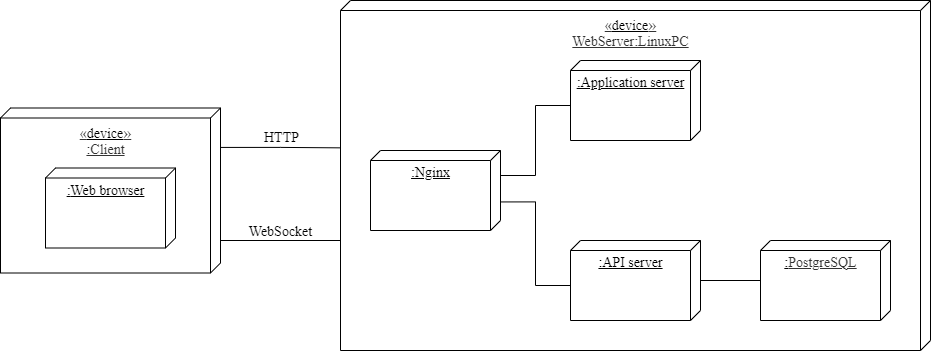

The diagram above was exported from draw.io. Its source (the exported page's mxGraphModel, read from the mxfile embedded in the PNG):
<mxGraphModel dx="1422" dy="789" grid="1" gridSize="10" guides="1" tooltips="1" connect="1" arrows="1" fold="1" page="1" pageScale="1" pageWidth="1100" pageHeight="850" background="none" math="0" shadow="0">
  <root>
    <mxCell id="0" />
    <mxCell id="1" parent="0" />
    <mxCell id="hqv2mcZFoI17hjJzgC3b-7" value="&lt;font style=&quot;font-size: 14px&quot;&gt;&lt;span style=&quot;color: rgb(51 , 51 , 51) ; background-color: rgb(255 , 255 , 255)&quot;&gt;&lt;font face=&quot;Times New Roman&quot;&gt;«&lt;/font&gt;&lt;/span&gt;&lt;font face=&quot;Times New Roman&quot;&gt;device&lt;/font&gt;&lt;/font&gt;&lt;span style=&quot;color: rgb(51 , 51 , 51) ; background-color: rgb(255 , 255 , 255)&quot;&gt;&lt;font face=&quot;Times New Roman&quot;&gt;&lt;font&gt;&lt;font size=&quot;3&quot;&gt;»&lt;br&gt;&lt;/font&gt;&lt;span style=&quot;font-size: 14px&quot;&gt;WebServer:LinuxPC&lt;/span&gt;&lt;/font&gt;&lt;br&gt;&lt;/font&gt;&lt;/span&gt;" style="verticalAlign=top;align=center;spacingTop=8;spacingLeft=2;spacingRight=12;shape=cube;size=10;direction=south;fontStyle=4;html=1;rounded=0;shadow=0;comic=0;labelBackgroundColor=none;strokeWidth=1;fontFamily=Verdana;fontSize=12" parent="1" vertex="1">
      <mxGeometry x="350" y="350" width="590" height="350" as="geometry" />
    </mxCell>
    <mxCell id="39150e848f15840c-1" value="&lt;font style=&quot;font-size: 14px&quot; face=&quot;Times New Roman&quot;&gt;:Nginx&lt;/font&gt;" style="verticalAlign=top;align=center;spacingTop=8;spacingLeft=2;spacingRight=12;shape=cube;size=10;direction=south;fontStyle=4;html=1;rounded=0;shadow=0;comic=0;labelBackgroundColor=none;strokeWidth=1;fontFamily=Verdana;fontSize=12" parent="1" vertex="1">
      <mxGeometry x="380" y="500" width="130" height="80" as="geometry" />
    </mxCell>
    <mxCell id="hqv2mcZFoI17hjJzgC3b-1" value="&lt;font style=&quot;font-size: 14px&quot; face=&quot;Times New Roman&quot;&gt;:Application server&lt;/font&gt;" style="verticalAlign=top;align=center;spacingTop=8;spacingLeft=2;spacingRight=12;shape=cube;size=10;direction=south;fontStyle=4;html=1;rounded=0;shadow=0;comic=0;labelBackgroundColor=none;strokeWidth=1;fontFamily=Verdana;fontSize=12" parent="1" vertex="1">
      <mxGeometry x="580" y="410" width="130" height="80" as="geometry" />
    </mxCell>
    <mxCell id="hqv2mcZFoI17hjJzgC3b-2" value="&lt;font style=&quot;font-size: 14px&quot; face=&quot;Times New Roman&quot;&gt;:API server&lt;/font&gt;" style="verticalAlign=top;align=center;spacingTop=8;spacingLeft=2;spacingRight=12;shape=cube;size=10;direction=south;fontStyle=4;html=1;rounded=0;shadow=0;comic=0;labelBackgroundColor=none;strokeWidth=1;fontFamily=Verdana;fontSize=12" parent="1" vertex="1">
      <mxGeometry x="580" y="590" width="130" height="80" as="geometry" />
    </mxCell>
    <mxCell id="hqv2mcZFoI17hjJzgC3b-5" style="edgeStyle=orthogonalEdgeStyle;rounded=0;orthogonalLoop=1;jettySize=auto;html=1;entryX=0;entryY=0;entryDx=45;entryDy=130;entryPerimeter=0;strokeWidth=1;endArrow=none;endFill=0;" parent="1" target="hqv2mcZFoI17hjJzgC3b-1" edge="1">
      <mxGeometry relative="1" as="geometry">
        <mxPoint x="510" y="525" as="sourcePoint" />
      </mxGeometry>
    </mxCell>
    <mxCell id="hqv2mcZFoI17hjJzgC3b-6" style="edgeStyle=orthogonalEdgeStyle;rounded=0;orthogonalLoop=1;jettySize=auto;html=1;strokeWidth=1;endArrow=none;endFill=0;exitX=0.643;exitY=-0.004;exitDx=0;exitDy=0;exitPerimeter=0;entryX=0;entryY=0;entryDx=45;entryDy=130;entryPerimeter=0;" parent="1" source="39150e848f15840c-1" target="hqv2mcZFoI17hjJzgC3b-2" edge="1">
      <mxGeometry relative="1" as="geometry">
        <mxPoint x="520" y="535" as="sourcePoint" />
        <mxPoint x="610" y="465" as="targetPoint" />
      </mxGeometry>
    </mxCell>
    <mxCell id="hqv2mcZFoI17hjJzgC3b-8" value="&lt;font style=&quot;font-size: 14px&quot; face=&quot;Times New Roman&quot;&gt;:&lt;/font&gt;&lt;span style=&quot;color: rgb(51 , 51 , 51) ; background-color: rgb(255 , 255 , 255)&quot;&gt;&lt;font face=&quot;Times New Roman&quot; style=&quot;font-size: 14px&quot;&gt;PostgreSQL&lt;/font&gt;&lt;/span&gt;" style="verticalAlign=top;align=center;spacingTop=8;spacingLeft=2;spacingRight=12;shape=cube;size=10;direction=south;fontStyle=4;html=1;rounded=0;shadow=0;comic=0;labelBackgroundColor=none;strokeWidth=1;fontFamily=Verdana;fontSize=12" parent="1" vertex="1">
      <mxGeometry x="770" y="590" width="130" height="80" as="geometry" />
    </mxCell>
    <mxCell id="hqv2mcZFoI17hjJzgC3b-9" style="edgeStyle=orthogonalEdgeStyle;rounded=0;orthogonalLoop=1;jettySize=auto;html=1;strokeWidth=1;endArrow=none;endFill=0;" parent="1" edge="1">
      <mxGeometry relative="1" as="geometry">
        <mxPoint x="770" y="630" as="sourcePoint" />
        <mxPoint x="710" y="630" as="targetPoint" />
        <Array as="points">
          <mxPoint x="770" y="630" />
          <mxPoint x="710" y="630" />
        </Array>
      </mxGeometry>
    </mxCell>
    <mxCell id="hqv2mcZFoI17hjJzgC3b-16" value="&lt;font style=&quot;font-size: 14px&quot;&gt;&lt;span style=&quot;color: rgb(51 , 51 , 51) ; background-color: rgb(255 , 255 , 255)&quot;&gt;&lt;font face=&quot;Times New Roman&quot;&gt;«&lt;/font&gt;&lt;/span&gt;&lt;font face=&quot;Times New Roman&quot;&gt;device&lt;/font&gt;&lt;/font&gt;&lt;span style=&quot;color: rgb(51 , 51 , 51) ; background-color: rgb(255 , 255 , 255)&quot;&gt;&lt;font face=&quot;Times New Roman&quot;&gt;&lt;font&gt;&lt;font size=&quot;3&quot;&gt;»&lt;br&gt;&lt;/font&gt;&lt;span style=&quot;font-size: 14px&quot;&gt;:Client&lt;/span&gt;&lt;/font&gt;&lt;br&gt;&lt;/font&gt;&lt;/span&gt;" style="verticalAlign=top;align=center;spacingTop=8;spacingLeft=2;spacingRight=12;shape=cube;size=10;direction=south;fontStyle=4;html=1;rounded=0;shadow=0;comic=0;labelBackgroundColor=none;strokeWidth=1;fontFamily=Verdana;fontSize=12" parent="1" vertex="1">
      <mxGeometry x="10" y="457.5" width="220" height="165" as="geometry" />
    </mxCell>
    <mxCell id="hqv2mcZFoI17hjJzgC3b-17" value="&lt;font style=&quot;font-size: 14px&quot; face=&quot;Times New Roman&quot;&gt;:&lt;/font&gt;&lt;span style=&quot;font-size: 14px ; font-family: &amp;#34;times new roman&amp;#34;&quot;&gt;Web browser&lt;/span&gt;&lt;font style=&quot;font-size: 14px&quot; face=&quot;Times New Roman&quot;&gt;&lt;br&gt;&lt;/font&gt;" style="verticalAlign=top;align=center;spacingTop=8;spacingLeft=2;spacingRight=12;shape=cube;size=10;direction=south;fontStyle=4;html=1;rounded=0;shadow=0;comic=0;labelBackgroundColor=none;strokeWidth=1;fontFamily=Verdana;fontSize=12" parent="1" vertex="1">
      <mxGeometry x="55" y="517.5" width="130" height="80" as="geometry" />
    </mxCell>
    <mxCell id="hqv2mcZFoI17hjJzgC3b-18" style="edgeStyle=orthogonalEdgeStyle;rounded=0;orthogonalLoop=1;jettySize=auto;html=1;entryX=0.421;entryY=1;entryDx=0;entryDy=0;entryPerimeter=0;strokeWidth=1;endArrow=none;endFill=0;exitX=0.239;exitY=0.002;exitDx=0;exitDy=0;exitPerimeter=0;" parent="1" source="hqv2mcZFoI17hjJzgC3b-16" target="hqv2mcZFoI17hjJzgC3b-7" edge="1">
      <mxGeometry relative="1" as="geometry">
        <mxPoint x="231" y="497" as="sourcePoint" />
        <mxPoint x="590" y="465" as="targetPoint" />
      </mxGeometry>
    </mxCell>
    <mxCell id="hqv2mcZFoI17hjJzgC3b-20" value="&lt;font face=&quot;Times New Roman&quot; style=&quot;font-size: 14px&quot;&gt;HTTP&lt;/font&gt;" style="edgeLabel;html=1;align=center;verticalAlign=middle;resizable=0;points=[];" parent="hqv2mcZFoI17hjJzgC3b-18" vertex="1" connectable="0">
      <mxGeometry x="-0.1447" y="-1" relative="1" as="geometry">
        <mxPoint x="9" y="-11" as="offset" />
      </mxGeometry>
    </mxCell>
    <mxCell id="hqv2mcZFoI17hjJzgC3b-19" style="edgeStyle=orthogonalEdgeStyle;rounded=0;orthogonalLoop=1;jettySize=auto;html=1;entryX=0.619;entryY=1;entryDx=0;entryDy=0;entryPerimeter=0;strokeWidth=1;endArrow=none;endFill=0;exitX=0.662;exitY=0;exitDx=0;exitDy=0;exitPerimeter=0;" parent="1" source="hqv2mcZFoI17hjJzgC3b-16" target="hqv2mcZFoI17hjJzgC3b-7" edge="1">
      <mxGeometry relative="1" as="geometry">
        <mxPoint x="239.55999999999995" y="506.93499999999995" as="sourcePoint" />
        <mxPoint x="360" y="507.35" as="targetPoint" />
        <Array as="points">
          <mxPoint x="230" y="590" />
          <mxPoint x="350" y="590" />
        </Array>
      </mxGeometry>
    </mxCell>
    <mxCell id="hqv2mcZFoI17hjJzgC3b-22" value="&lt;font face=&quot;Times New Roman&quot; style=&quot;font-size: 14px&quot;&gt;WebSocket&lt;/font&gt;" style="edgeLabel;html=1;align=center;verticalAlign=middle;resizable=0;points=[];" parent="hqv2mcZFoI17hjJzgC3b-19" vertex="1" connectable="0">
      <mxGeometry x="-0.124" relative="1" as="geometry">
        <mxPoint x="10" y="-10" as="offset" />
      </mxGeometry>
    </mxCell>
  </root>
</mxGraphModel>